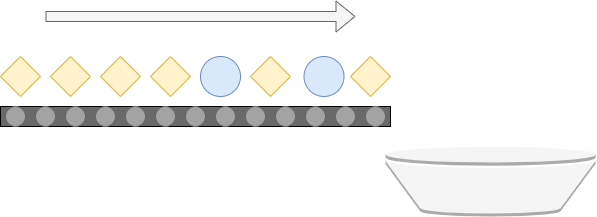

The diagram above was exported from draw.io. Its source (the exported page's mxGraphModel, read from the mxfile embedded in the PNG):
<mxGraphModel dx="1262" dy="657" grid="1" gridSize="10" guides="1" tooltips="1" connect="1" arrows="1" fold="1" page="1" pageScale="1" pageWidth="827" pageHeight="1169" math="0" shadow="0">
  <root>
    <mxCell id="0" />
    <mxCell id="1" parent="0" />
    <mxCell id="6U918ZLIO-W9h67suobM-1" value="" style="rhombus;whiteSpace=wrap;html=1;fillColor=#fff2cc;strokeColor=#d6b656;" vertex="1" parent="1">
      <mxGeometry x="70" y="140" width="40" height="40" as="geometry" />
    </mxCell>
    <mxCell id="6U918ZLIO-W9h67suobM-2" value="" style="rhombus;whiteSpace=wrap;html=1;fillColor=#fff2cc;strokeColor=#d6b656;" vertex="1" parent="1">
      <mxGeometry x="120" y="140" width="40" height="40" as="geometry" />
    </mxCell>
    <mxCell id="6U918ZLIO-W9h67suobM-3" value="" style="rhombus;whiteSpace=wrap;html=1;fillColor=#fff2cc;strokeColor=#d6b656;" vertex="1" parent="1">
      <mxGeometry x="170" y="140" width="40" height="40" as="geometry" />
    </mxCell>
    <mxCell id="6U918ZLIO-W9h67suobM-4" value="" style="rhombus;whiteSpace=wrap;html=1;fillColor=#fff2cc;strokeColor=#d6b656;" vertex="1" parent="1">
      <mxGeometry x="220" y="140" width="40" height="40" as="geometry" />
    </mxCell>
    <mxCell id="6U918ZLIO-W9h67suobM-5" value="" style="ellipse;whiteSpace=wrap;html=1;aspect=fixed;fillColor=#dae8fc;strokeColor=#6c8ebf;" vertex="1" parent="1">
      <mxGeometry x="270" y="140" width="40" height="40" as="geometry" />
    </mxCell>
    <mxCell id="6U918ZLIO-W9h67suobM-6" value="" style="ellipse;whiteSpace=wrap;html=1;aspect=fixed;fillColor=#dae8fc;strokeColor=#6c8ebf;" vertex="1" parent="1">
      <mxGeometry x="373.5" y="140" width="40" height="40" as="geometry" />
    </mxCell>
    <mxCell id="6U918ZLIO-W9h67suobM-7" value="" style="rhombus;whiteSpace=wrap;html=1;fillColor=#fff2cc;strokeColor=#d6b656;" vertex="1" parent="1">
      <mxGeometry x="320" y="140" width="40" height="40" as="geometry" />
    </mxCell>
    <mxCell id="6U918ZLIO-W9h67suobM-8" value="" style="rhombus;whiteSpace=wrap;html=1;fillColor=#fff2cc;strokeColor=#d6b656;" vertex="1" parent="1">
      <mxGeometry x="420" y="140" width="40" height="40" as="geometry" />
    </mxCell>
    <mxCell id="6U918ZLIO-W9h67suobM-9" value="" style="rounded=0;whiteSpace=wrap;html=1;fillColor=#696969;" vertex="1" parent="1">
      <mxGeometry x="70" y="190" width="390" height="20" as="geometry" />
    </mxCell>
    <mxCell id="6U918ZLIO-W9h67suobM-10" value="" style="ellipse;whiteSpace=wrap;html=1;aspect=fixed;strokeColor=#666666;fontColor=#333333;fillColor=#A3A3A3;" vertex="1" parent="1">
      <mxGeometry x="75" y="190" width="20" height="20" as="geometry" />
    </mxCell>
    <mxCell id="6U918ZLIO-W9h67suobM-11" value="" style="ellipse;whiteSpace=wrap;html=1;aspect=fixed;strokeColor=#666666;fontColor=#333333;fillColor=#A3A3A3;" vertex="1" parent="1">
      <mxGeometry x="105" y="190" width="20" height="20" as="geometry" />
    </mxCell>
    <mxCell id="6U918ZLIO-W9h67suobM-12" value="" style="ellipse;whiteSpace=wrap;html=1;aspect=fixed;strokeColor=#666666;fontColor=#333333;fillColor=#A3A3A3;" vertex="1" parent="1">
      <mxGeometry x="135" y="190" width="20" height="20" as="geometry" />
    </mxCell>
    <mxCell id="6U918ZLIO-W9h67suobM-13" value="" style="ellipse;whiteSpace=wrap;html=1;aspect=fixed;strokeColor=#666666;fontColor=#333333;fillColor=#A3A3A3;" vertex="1" parent="1">
      <mxGeometry x="165" y="190" width="20" height="20" as="geometry" />
    </mxCell>
    <mxCell id="6U918ZLIO-W9h67suobM-14" value="" style="ellipse;whiteSpace=wrap;html=1;aspect=fixed;strokeColor=#666666;fontColor=#333333;fillColor=#A3A3A3;" vertex="1" parent="1">
      <mxGeometry x="195" y="190" width="20" height="20" as="geometry" />
    </mxCell>
    <mxCell id="6U918ZLIO-W9h67suobM-15" value="" style="ellipse;whiteSpace=wrap;html=1;aspect=fixed;strokeColor=#666666;fontColor=#333333;fillColor=#A3A3A3;" vertex="1" parent="1">
      <mxGeometry x="225" y="190" width="20" height="20" as="geometry" />
    </mxCell>
    <mxCell id="6U918ZLIO-W9h67suobM-16" value="" style="ellipse;whiteSpace=wrap;html=1;aspect=fixed;strokeColor=#666666;fontColor=#333333;fillColor=#A3A3A3;" vertex="1" parent="1">
      <mxGeometry x="255" y="190" width="20" height="20" as="geometry" />
    </mxCell>
    <mxCell id="6U918ZLIO-W9h67suobM-17" value="" style="ellipse;whiteSpace=wrap;html=1;aspect=fixed;strokeColor=#666666;fontColor=#333333;fillColor=#A3A3A3;" vertex="1" parent="1">
      <mxGeometry x="285" y="190" width="20" height="20" as="geometry" />
    </mxCell>
    <mxCell id="6U918ZLIO-W9h67suobM-18" value="" style="ellipse;whiteSpace=wrap;html=1;aspect=fixed;strokeColor=#666666;fontColor=#333333;fillColor=#A3A3A3;" vertex="1" parent="1">
      <mxGeometry x="315" y="190" width="20" height="20" as="geometry" />
    </mxCell>
    <mxCell id="6U918ZLIO-W9h67suobM-19" value="" style="ellipse;whiteSpace=wrap;html=1;aspect=fixed;strokeColor=#666666;fontColor=#333333;fillColor=#A3A3A3;" vertex="1" parent="1">
      <mxGeometry x="345" y="190" width="20" height="20" as="geometry" />
    </mxCell>
    <mxCell id="6U918ZLIO-W9h67suobM-20" value="" style="ellipse;whiteSpace=wrap;html=1;aspect=fixed;strokeColor=#666666;fontColor=#333333;fillColor=#A3A3A3;" vertex="1" parent="1">
      <mxGeometry x="375" y="190" width="20" height="20" as="geometry" />
    </mxCell>
    <mxCell id="6U918ZLIO-W9h67suobM-21" value="" style="ellipse;whiteSpace=wrap;html=1;aspect=fixed;strokeColor=#666666;fontColor=#333333;fillColor=#A3A3A3;" vertex="1" parent="1">
      <mxGeometry x="405" y="190" width="20" height="20" as="geometry" />
    </mxCell>
    <mxCell id="6U918ZLIO-W9h67suobM-22" value="" style="ellipse;whiteSpace=wrap;html=1;aspect=fixed;strokeColor=#666666;fontColor=#333333;fillColor=#A3A3A3;" vertex="1" parent="1">
      <mxGeometry x="435" y="190" width="20" height="20" as="geometry" />
    </mxCell>
    <mxCell id="6U918ZLIO-W9h67suobM-23" value="" style="shape=flexArrow;endArrow=classic;html=1;fillColor=#f5f5f5;strokeColor=#666666;" edge="1" parent="1">
      <mxGeometry width="50" height="50" relative="1" as="geometry">
        <mxPoint x="115" y="100" as="sourcePoint" />
        <mxPoint x="425" y="100" as="targetPoint" />
      </mxGeometry>
    </mxCell>
    <mxCell id="6U918ZLIO-W9h67suobM-24" value="" style="outlineConnect=0;dashed=0;verticalLabelPosition=bottom;verticalAlign=top;align=center;html=1;shape=mxgraph.aws3.bucket;fillColor=#f5f5f5;strokeColor=#666666;fontColor=#333333;" vertex="1" parent="1">
      <mxGeometry x="455" y="230" width="210" height="70" as="geometry" />
    </mxCell>
  </root>
</mxGraphModel>